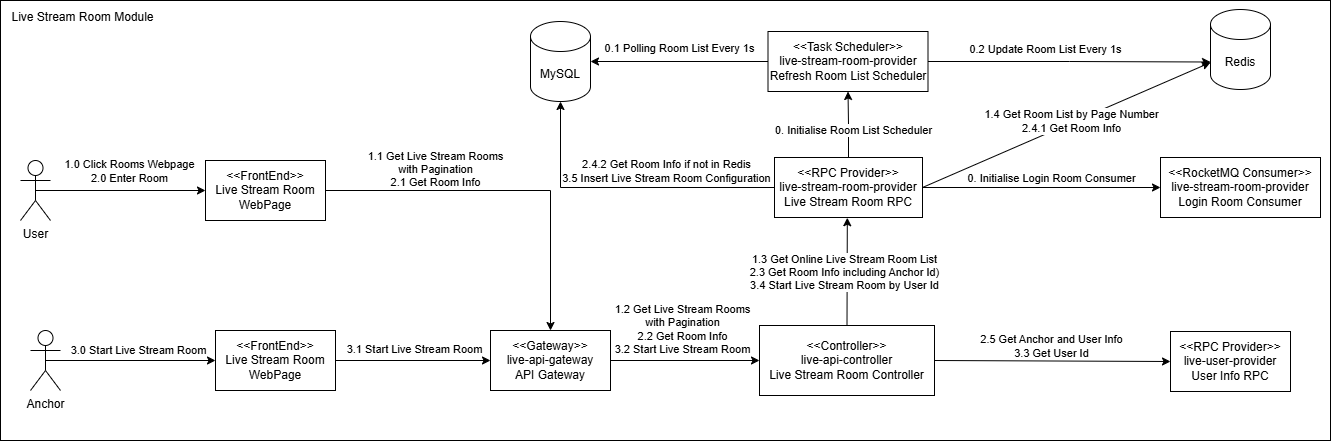

The diagram above was exported from draw.io. Its source (the exported page's mxGraphModel, read from the mxfile embedded in the PNG):
<mxGraphModel dx="2084" dy="1228" grid="1" gridSize="10" guides="1" tooltips="1" connect="1" arrows="1" fold="1" page="1" pageScale="1" pageWidth="827" pageHeight="1169" math="0" shadow="0">
  <root>
    <mxCell id="0" />
    <mxCell id="1" parent="0" />
    <mxCell id="500bSJHAN9VpeNPirs59-1" value="" style="rounded=0;whiteSpace=wrap;html=1;" vertex="1" parent="1">
      <mxGeometry x="110" y="50" width="1330" height="440" as="geometry" />
    </mxCell>
    <mxCell id="500bSJHAN9VpeNPirs59-2" style="edgeStyle=orthogonalEdgeStyle;rounded=0;orthogonalLoop=1;jettySize=auto;html=1;exitX=1;exitY=0.5;exitDx=0;exitDy=0;entryX=0.5;entryY=0;entryDx=0;entryDy=0;" edge="1" parent="1" source="500bSJHAN9VpeNPirs59-4" target="500bSJHAN9VpeNPirs59-7">
      <mxGeometry relative="1" as="geometry">
        <mxPoint x="600" y="240.0000000000001" as="targetPoint" />
      </mxGeometry>
    </mxCell>
    <mxCell id="500bSJHAN9VpeNPirs59-3" value="1.1 Get Live Stream Rooms&lt;div&gt;with Pagination&lt;br&gt;&lt;/div&gt;&lt;div&gt;2.1 Get Room Info&lt;/div&gt;" style="edgeLabel;html=1;align=center;verticalAlign=middle;resizable=0;points=[];" connectable="0" vertex="1" parent="500bSJHAN9VpeNPirs59-2">
      <mxGeometry x="-0.1868" y="2" relative="1" as="geometry">
        <mxPoint x="-39" y="-20" as="offset" />
      </mxGeometry>
    </mxCell>
    <mxCell id="500bSJHAN9VpeNPirs59-4" value="&amp;lt;&amp;lt;FrontEnd&amp;gt;&amp;gt;&lt;div&gt;Live Stream Room WebPage&lt;/div&gt;" style="rounded=0;whiteSpace=wrap;html=1;" vertex="1" parent="1">
      <mxGeometry x="315" y="210" width="120" height="60" as="geometry" />
    </mxCell>
    <mxCell id="500bSJHAN9VpeNPirs59-5" style="edgeStyle=orthogonalEdgeStyle;rounded=0;orthogonalLoop=1;jettySize=auto;html=1;exitX=1;exitY=0.5;exitDx=0;exitDy=0;entryX=0;entryY=0.5;entryDx=0;entryDy=0;" edge="1" parent="1" source="500bSJHAN9VpeNPirs59-7" target="500bSJHAN9VpeNPirs59-11">
      <mxGeometry relative="1" as="geometry" />
    </mxCell>
    <mxCell id="500bSJHAN9VpeNPirs59-6" value="1.2 Get Live Stream Rooms&lt;div&gt;with Pagination&lt;/div&gt;&lt;div&gt;2.2 Get Room Info&lt;/div&gt;&lt;div&gt;3.2 Start Live Stream Room&lt;br&gt;&lt;/div&gt;" style="edgeLabel;html=1;align=center;verticalAlign=middle;resizable=0;points=[];" connectable="0" vertex="1" parent="500bSJHAN9VpeNPirs59-5">
      <mxGeometry x="-0.2689" relative="1" as="geometry">
        <mxPoint x="17" y="-32" as="offset" />
      </mxGeometry>
    </mxCell>
    <mxCell id="500bSJHAN9VpeNPirs59-7" value="&amp;lt;&amp;lt;Gateway&amp;gt;&amp;gt;&lt;div&gt;live-api-gateway&lt;/div&gt;&lt;div&gt;API Gateway&lt;/div&gt;" style="rounded=0;whiteSpace=wrap;html=1;" vertex="1" parent="1">
      <mxGeometry x="600" y="380" width="120" height="60" as="geometry" />
    </mxCell>
    <mxCell id="500bSJHAN9VpeNPirs59-8" style="edgeStyle=orthogonalEdgeStyle;rounded=0;orthogonalLoop=1;jettySize=auto;html=1;exitX=0.5;exitY=0.5;exitDx=0;exitDy=0;exitPerimeter=0;entryX=0;entryY=0.5;entryDx=0;entryDy=0;" edge="1" parent="1" source="500bSJHAN9VpeNPirs59-10" target="500bSJHAN9VpeNPirs59-4">
      <mxGeometry relative="1" as="geometry" />
    </mxCell>
    <mxCell id="500bSJHAN9VpeNPirs59-9" value="&lt;div&gt;1.0 Click Rooms Webpage&lt;/div&gt;2.0 Enter Room" style="edgeLabel;html=1;align=center;verticalAlign=middle;resizable=0;points=[];" connectable="0" vertex="1" parent="500bSJHAN9VpeNPirs59-8">
      <mxGeometry x="0.0526" y="1" relative="1" as="geometry">
        <mxPoint x="3" y="-19" as="offset" />
      </mxGeometry>
    </mxCell>
    <mxCell id="500bSJHAN9VpeNPirs59-10" value="User" style="shape=umlActor;verticalLabelPosition=bottom;verticalAlign=top;html=1;outlineConnect=0;" vertex="1" parent="1">
      <mxGeometry x="130" y="210" width="30" height="60" as="geometry" />
    </mxCell>
    <mxCell id="500bSJHAN9VpeNPirs59-11" value="&amp;lt;&amp;lt;Controller&amp;gt;&amp;gt;&lt;div&gt;live-api-controller&lt;/div&gt;&lt;div&gt;Live Stream Room Controller&lt;/div&gt;" style="rounded=0;whiteSpace=wrap;html=1;" vertex="1" parent="1">
      <mxGeometry x="869" y="375" width="175" height="70" as="geometry" />
    </mxCell>
    <mxCell id="500bSJHAN9VpeNPirs59-12" style="rounded=0;orthogonalLoop=1;jettySize=auto;html=1;entryX=0.492;entryY=1.004;entryDx=0;entryDy=0;exitX=0.5;exitY=0;exitDx=0;exitDy=0;entryPerimeter=0;" edge="1" parent="1" source="500bSJHAN9VpeNPirs59-11" target="500bSJHAN9VpeNPirs59-18">
      <mxGeometry relative="1" as="geometry">
        <mxPoint x="940" y="380" as="sourcePoint" />
      </mxGeometry>
    </mxCell>
    <mxCell id="500bSJHAN9VpeNPirs59-13" value="1.3 Get Online Live Stream Room List&lt;div&gt;2.3 Get Room Info including Anchor Id)&lt;/div&gt;&lt;div&gt;3.4 Start Live Stream Room by User Id&lt;/div&gt;" style="edgeLabel;html=1;align=center;verticalAlign=middle;resizable=0;points=[];" connectable="0" vertex="1" parent="500bSJHAN9VpeNPirs59-12">
      <mxGeometry x="-0.0381" y="4" relative="1" as="geometry">
        <mxPoint y="-2" as="offset" />
      </mxGeometry>
    </mxCell>
    <mxCell id="500bSJHAN9VpeNPirs59-14" style="rounded=0;orthogonalLoop=1;jettySize=auto;html=1;exitX=1;exitY=0.5;exitDx=0;exitDy=0;" edge="1" parent="1" source="500bSJHAN9VpeNPirs59-18" target="500bSJHAN9VpeNPirs59-20">
      <mxGeometry relative="1" as="geometry" />
    </mxCell>
    <mxCell id="500bSJHAN9VpeNPirs59-15" value="&lt;div&gt;1.4 Get Room List by Page Number&lt;/div&gt;&lt;div&gt;2.4.1 Get Room Info&lt;/div&gt;" style="edgeLabel;html=1;align=center;verticalAlign=middle;resizable=0;points=[];" connectable="0" vertex="1" parent="500bSJHAN9VpeNPirs59-14">
      <mxGeometry x="-0.2645" relative="1" as="geometry">
        <mxPoint x="42" y="-21" as="offset" />
      </mxGeometry>
    </mxCell>
    <mxCell id="500bSJHAN9VpeNPirs59-16" style="edgeStyle=orthogonalEdgeStyle;rounded=0;orthogonalLoop=1;jettySize=auto;html=1;exitX=0.5;exitY=0;exitDx=0;exitDy=0;entryX=0.5;entryY=1;entryDx=0;entryDy=0;" edge="1" parent="1" source="500bSJHAN9VpeNPirs59-18" target="500bSJHAN9VpeNPirs59-28">
      <mxGeometry relative="1" as="geometry" />
    </mxCell>
    <mxCell id="500bSJHAN9VpeNPirs59-17" value="0. Initialise Room List Scheduler" style="edgeLabel;html=1;align=center;verticalAlign=middle;resizable=0;points=[];" connectable="0" vertex="1" parent="500bSJHAN9VpeNPirs59-16">
      <mxGeometry x="-0.0066" y="-1" relative="1" as="geometry">
        <mxPoint x="3" y="4" as="offset" />
      </mxGeometry>
    </mxCell>
    <mxCell id="500bSJHAN9VpeNPirs59-18" value="&amp;lt;&amp;lt;RPC Provider&amp;gt;&amp;gt;&lt;div&gt;live-stream-room-provider&lt;/div&gt;&lt;div&gt;Live Stream Room RPC&lt;/div&gt;" style="rounded=0;whiteSpace=wrap;html=1;" vertex="1" parent="1">
      <mxGeometry x="884" y="207" width="148" height="60" as="geometry" />
    </mxCell>
    <mxCell id="500bSJHAN9VpeNPirs59-19" value="MySQL" style="shape=cylinder3;whiteSpace=wrap;html=1;boundedLbl=1;backgroundOutline=1;size=15;" vertex="1" parent="1">
      <mxGeometry x="640" y="71" width="60" height="80" as="geometry" />
    </mxCell>
    <mxCell id="500bSJHAN9VpeNPirs59-20" value="Redis" style="shape=cylinder3;whiteSpace=wrap;html=1;boundedLbl=1;backgroundOutline=1;size=15;" vertex="1" parent="1">
      <mxGeometry x="1320" y="59" width="60" height="80" as="geometry" />
    </mxCell>
    <mxCell id="500bSJHAN9VpeNPirs59-21" style="rounded=0;orthogonalLoop=1;jettySize=auto;html=1;entryX=1;entryY=0.5;entryDx=0;entryDy=0;entryPerimeter=0;exitX=0;exitY=0.5;exitDx=0;exitDy=0;" edge="1" parent="1" source="500bSJHAN9VpeNPirs59-28" target="500bSJHAN9VpeNPirs59-19">
      <mxGeometry relative="1" as="geometry" />
    </mxCell>
    <mxCell id="500bSJHAN9VpeNPirs59-22" value="0.1 Polling Room List Every 1s" style="edgeLabel;html=1;align=center;verticalAlign=middle;resizable=0;points=[];" connectable="0" vertex="1" parent="500bSJHAN9VpeNPirs59-21">
      <mxGeometry x="-0.2486" y="-1" relative="1" as="geometry">
        <mxPoint x="-24" y="-13" as="offset" />
      </mxGeometry>
    </mxCell>
    <mxCell id="500bSJHAN9VpeNPirs59-23" style="rounded=0;orthogonalLoop=1;jettySize=auto;html=1;exitX=1;exitY=0.5;exitDx=0;exitDy=0;entryX=0;entryY=0.5;entryDx=0;entryDy=0;" edge="1" parent="1" source="500bSJHAN9VpeNPirs59-11" target="500bSJHAN9VpeNPirs59-25">
      <mxGeometry relative="1" as="geometry">
        <mxPoint x="940" y="650" as="sourcePoint" />
      </mxGeometry>
    </mxCell>
    <mxCell id="500bSJHAN9VpeNPirs59-24" value="2.5 Get Anchor and User Info&lt;div&gt;3.3 Get User Id&lt;/div&gt;" style="edgeLabel;html=1;align=center;verticalAlign=middle;resizable=0;points=[];" connectable="0" vertex="1" parent="500bSJHAN9VpeNPirs59-23">
      <mxGeometry x="-0.2879" y="-1" relative="1" as="geometry">
        <mxPoint x="32" y="-16" as="offset" />
      </mxGeometry>
    </mxCell>
    <mxCell id="500bSJHAN9VpeNPirs59-25" value="&amp;lt;&amp;lt;RPC Provider&amp;gt;&amp;gt;&lt;div&gt;live-user-provider&lt;/div&gt;&lt;div&gt;User Info RPC&lt;/div&gt;" style="rounded=0;whiteSpace=wrap;html=1;" vertex="1" parent="1">
      <mxGeometry x="1280" y="381" width="120" height="60" as="geometry" />
    </mxCell>
    <mxCell id="500bSJHAN9VpeNPirs59-26" style="rounded=0;orthogonalLoop=1;jettySize=auto;html=1;exitX=1;exitY=0.5;exitDx=0;exitDy=0;entryX=0;entryY=0.5;entryDx=0;entryDy=0;" edge="1" parent="1" source="500bSJHAN9VpeNPirs59-18" target="500bSJHAN9VpeNPirs59-31">
      <mxGeometry relative="1" as="geometry">
        <mxPoint x="1230" y="257" as="targetPoint" />
      </mxGeometry>
    </mxCell>
    <mxCell id="500bSJHAN9VpeNPirs59-27" value="0. Initialise Login Room Consumer" style="edgeLabel;html=1;align=center;verticalAlign=middle;resizable=0;points=[];" connectable="0" vertex="1" parent="500bSJHAN9VpeNPirs59-26">
      <mxGeometry x="-0.1052" relative="1" as="geometry">
        <mxPoint x="22" y="-10" as="offset" />
      </mxGeometry>
    </mxCell>
    <mxCell id="500bSJHAN9VpeNPirs59-28" value="&amp;lt;&amp;lt;Task Scheduler&amp;gt;&amp;gt;&lt;div&gt;live-stream-room-provider&lt;/div&gt;&lt;div&gt;Refresh Room List Scheduler&lt;/div&gt;" style="rounded=0;whiteSpace=wrap;html=1;" vertex="1" parent="1">
      <mxGeometry x="877.5" y="81" width="160" height="60" as="geometry" />
    </mxCell>
    <mxCell id="500bSJHAN9VpeNPirs59-29" style="edgeStyle=orthogonalEdgeStyle;rounded=0;orthogonalLoop=1;jettySize=auto;html=1;exitX=1;exitY=0.5;exitDx=0;exitDy=0;entryX=0;entryY=0;entryDx=0;entryDy=52.5;entryPerimeter=0;" edge="1" parent="1" source="500bSJHAN9VpeNPirs59-28" target="500bSJHAN9VpeNPirs59-20">
      <mxGeometry relative="1" as="geometry" />
    </mxCell>
    <mxCell id="500bSJHAN9VpeNPirs59-30" value="0.2 Update Room List Every 1s" style="edgeLabel;html=1;align=center;verticalAlign=middle;resizable=0;points=[];" connectable="0" vertex="1" parent="500bSJHAN9VpeNPirs59-29">
      <mxGeometry x="-0.2921" y="1" relative="1" as="geometry">
        <mxPoint x="16" y="-12" as="offset" />
      </mxGeometry>
    </mxCell>
    <mxCell id="500bSJHAN9VpeNPirs59-31" value="&amp;lt;&amp;lt;RocketMQ Consumer&amp;gt;&amp;gt;&lt;div&gt;live-stream-room-provider&lt;/div&gt;&lt;div&gt;Login Room Consumer&lt;/div&gt;" style="rounded=0;whiteSpace=wrap;html=1;" vertex="1" parent="1">
      <mxGeometry x="1270" y="207" width="160" height="60" as="geometry" />
    </mxCell>
    <mxCell id="500bSJHAN9VpeNPirs59-32" value="3.1 Start Live Stream Room" style="edgeLabel;html=1;align=center;verticalAlign=middle;resizable=0;points=[];" connectable="0" vertex="1" parent="1">
      <mxGeometry x="523.272727272727" y="398.0000000000001" as="geometry" />
    </mxCell>
    <mxCell id="500bSJHAN9VpeNPirs59-33" style="edgeStyle=orthogonalEdgeStyle;rounded=0;orthogonalLoop=1;jettySize=auto;html=1;entryX=0;entryY=0.5;entryDx=0;entryDy=0;" edge="1" parent="1" source="500bSJHAN9VpeNPirs59-34" target="500bSJHAN9VpeNPirs59-7">
      <mxGeometry relative="1" as="geometry" />
    </mxCell>
    <mxCell id="500bSJHAN9VpeNPirs59-34" value="&amp;lt;&amp;lt;FrontEnd&amp;gt;&amp;gt;&lt;div&gt;Live Stream Room WebPage&lt;/div&gt;" style="rounded=0;whiteSpace=wrap;html=1;" vertex="1" parent="1">
      <mxGeometry x="325" y="380" width="120" height="60" as="geometry" />
    </mxCell>
    <mxCell id="500bSJHAN9VpeNPirs59-35" style="edgeStyle=orthogonalEdgeStyle;rounded=0;orthogonalLoop=1;jettySize=auto;html=1;exitX=0.5;exitY=0.5;exitDx=0;exitDy=0;exitPerimeter=0;entryX=0;entryY=0.5;entryDx=0;entryDy=0;" edge="1" parent="1" source="500bSJHAN9VpeNPirs59-37" target="500bSJHAN9VpeNPirs59-34">
      <mxGeometry relative="1" as="geometry" />
    </mxCell>
    <mxCell id="500bSJHAN9VpeNPirs59-36" value="&lt;div&gt;3.0 Start Live Stream Room&lt;br&gt;&lt;/div&gt;" style="edgeLabel;html=1;align=center;verticalAlign=middle;resizable=0;points=[];" connectable="0" vertex="1" parent="500bSJHAN9VpeNPirs59-35">
      <mxGeometry x="0.0526" y="1" relative="1" as="geometry">
        <mxPoint x="2" y="-10" as="offset" />
      </mxGeometry>
    </mxCell>
    <mxCell id="500bSJHAN9VpeNPirs59-37" value="Anchor" style="shape=umlActor;verticalLabelPosition=bottom;verticalAlign=top;html=1;outlineConnect=0;" vertex="1" parent="1">
      <mxGeometry x="140" y="380" width="30" height="60" as="geometry" />
    </mxCell>
    <mxCell id="500bSJHAN9VpeNPirs59-38" style="edgeStyle=orthogonalEdgeStyle;rounded=0;orthogonalLoop=1;jettySize=auto;html=1;exitX=0;exitY=0.5;exitDx=0;exitDy=0;entryX=0.5;entryY=1;entryDx=0;entryDy=0;entryPerimeter=0;" edge="1" parent="1" source="500bSJHAN9VpeNPirs59-18" target="500bSJHAN9VpeNPirs59-19">
      <mxGeometry relative="1" as="geometry" />
    </mxCell>
    <mxCell id="500bSJHAN9VpeNPirs59-39" value="&lt;div&gt;2.4.2 Get Room Info if not in Redis&lt;/div&gt;3.5 Insert Live Stream Room Configuration" style="edgeLabel;html=1;align=center;verticalAlign=middle;resizable=0;points=[];" vertex="1" connectable="0" parent="500bSJHAN9VpeNPirs59-38">
      <mxGeometry x="-0.1022" y="-1" relative="1" as="geometry">
        <mxPoint x="25" y="-16" as="offset" />
      </mxGeometry>
    </mxCell>
    <mxCell id="500bSJHAN9VpeNPirs59-40" value="Live Stream Room Module" style="text;html=1;align=center;verticalAlign=middle;whiteSpace=wrap;rounded=0;" vertex="1" parent="1">
      <mxGeometry x="115" y="52" width="155" height="30" as="geometry" />
    </mxCell>
  </root>
</mxGraphModel>